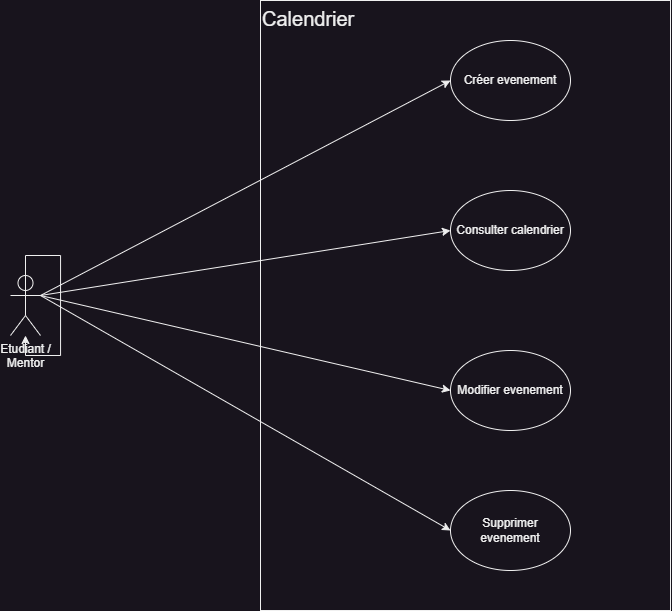

The diagram above was exported from draw.io. Its source (the exported page's mxGraphModel, read from the mxfile embedded in the PNG):
<mxGraphModel dx="1275" dy="1563" grid="1" gridSize="10" guides="1" tooltips="1" connect="1" arrows="1" fold="1" page="1" pageScale="1" pageWidth="1169" pageHeight="827" math="0" shadow="0">
  <root>
    <mxCell id="0" />
    <mxCell id="1" parent="0" />
    <mxCell id="eVVJvQTukHOTRCJzLCbm-1" value="Calendrier" style="whiteSpace=wrap;html=1;align=left;verticalAlign=top;fontSize=20;" vertex="1" parent="1">
      <mxGeometry x="460" y="-140" width="410" height="610" as="geometry" />
    </mxCell>
    <mxCell id="eVVJvQTukHOTRCJzLCbm-2" value="Etudiant / &lt;br&gt;Mentor" style="shape=umlActor;verticalLabelPosition=bottom;verticalAlign=top;html=1;outlineConnect=0;" vertex="1" parent="1">
      <mxGeometry x="210" y="135" width="30" height="60" as="geometry" />
    </mxCell>
    <mxCell id="eVVJvQTukHOTRCJzLCbm-3" value="Créer evenement" style="ellipse;whiteSpace=wrap;html=1;" vertex="1" parent="1">
      <mxGeometry x="650" y="-100" width="120" height="80" as="geometry" />
    </mxCell>
    <mxCell id="eVVJvQTukHOTRCJzLCbm-4" value="Consulter calendrier" style="ellipse;whiteSpace=wrap;html=1;" vertex="1" parent="1">
      <mxGeometry x="650" y="50" width="120" height="80" as="geometry" />
    </mxCell>
    <mxCell id="eVVJvQTukHOTRCJzLCbm-5" value="Modifier evenement" style="ellipse;whiteSpace=wrap;html=1;" vertex="1" parent="1">
      <mxGeometry x="650" y="210" width="120" height="80" as="geometry" />
    </mxCell>
    <mxCell id="eVVJvQTukHOTRCJzLCbm-6" value="" style="endArrow=classic;html=1;rounded=0;exitX=1;exitY=0.3333333333333333;exitDx=0;exitDy=0;exitPerimeter=0;entryX=0;entryY=0.5;entryDx=0;entryDy=0;" edge="1" parent="1" source="eVVJvQTukHOTRCJzLCbm-2" target="eVVJvQTukHOTRCJzLCbm-3">
      <mxGeometry width="50" height="50" relative="1" as="geometry">
        <mxPoint x="240" y="-7.5" as="sourcePoint" />
        <mxPoint x="30" y="150" as="targetPoint" />
      </mxGeometry>
    </mxCell>
    <mxCell id="eVVJvQTukHOTRCJzLCbm-7" value="" style="endArrow=classic;html=1;rounded=0;entryX=0;entryY=0.5;entryDx=0;entryDy=0;exitX=1;exitY=0.3333333333333333;exitDx=0;exitDy=0;exitPerimeter=0;" edge="1" parent="1" source="eVVJvQTukHOTRCJzLCbm-2" target="eVVJvQTukHOTRCJzLCbm-4">
      <mxGeometry width="50" height="50" relative="1" as="geometry">
        <mxPoint x="130" y="-40" as="sourcePoint" />
        <mxPoint x="660" y="-50" as="targetPoint" />
      </mxGeometry>
    </mxCell>
    <mxCell id="eVVJvQTukHOTRCJzLCbm-8" value="" style="endArrow=classic;html=1;rounded=0;entryX=0;entryY=0.5;entryDx=0;entryDy=0;exitX=1;exitY=0.3333333333333333;exitDx=0;exitDy=0;exitPerimeter=0;" edge="1" parent="1" source="eVVJvQTukHOTRCJzLCbm-2" target="eVVJvQTukHOTRCJzLCbm-5">
      <mxGeometry width="50" height="50" relative="1" as="geometry">
        <mxPoint x="190" y="80" as="sourcePoint" />
        <mxPoint x="670" y="-40" as="targetPoint" />
      </mxGeometry>
    </mxCell>
    <mxCell id="eVVJvQTukHOTRCJzLCbm-9" value="Supprimer evenement" style="ellipse;whiteSpace=wrap;html=1;" vertex="1" parent="1">
      <mxGeometry x="650" y="350" width="120" height="80" as="geometry" />
    </mxCell>
    <mxCell id="eVVJvQTukHOTRCJzLCbm-10" value="" style="endArrow=classic;html=1;rounded=0;exitX=1;exitY=0.3333333333333333;exitDx=0;exitDy=0;exitPerimeter=0;entryX=0;entryY=0.5;entryDx=0;entryDy=0;" edge="1" parent="1" source="eVVJvQTukHOTRCJzLCbm-2" target="eVVJvQTukHOTRCJzLCbm-9">
      <mxGeometry width="50" height="50" relative="1" as="geometry">
        <mxPoint x="250" y="100" as="sourcePoint" />
        <mxPoint x="660" y="260" as="targetPoint" />
      </mxGeometry>
    </mxCell>
    <mxCell id="ZF0xqgHSKgY4nQhSBwNO-1" style="edgeStyle=orthogonalEdgeStyle;rounded=0;orthogonalLoop=1;jettySize=auto;html=1;exitX=0.5;exitY=0.5;exitDx=0;exitDy=0;exitPerimeter=0;" edge="1" parent="1" source="eVVJvQTukHOTRCJzLCbm-2" target="eVVJvQTukHOTRCJzLCbm-2">
      <mxGeometry relative="1" as="geometry" />
    </mxCell>
  </root>
</mxGraphModel>